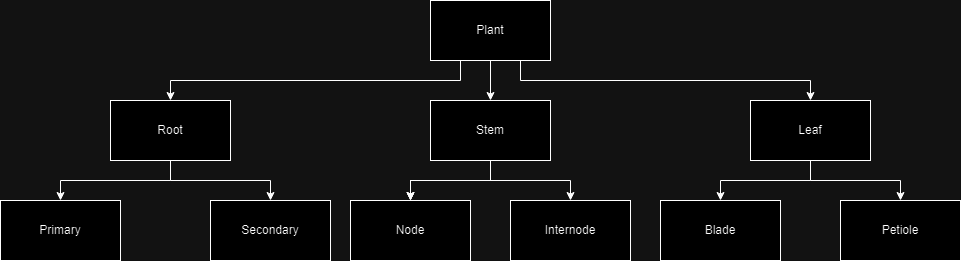

The diagram above was exported from draw.io. Its source (the exported page's mxGraphModel, read from the mxfile embedded in the PNG):
<mxGraphModel dx="1290" dy="557" grid="1" gridSize="10" guides="1" tooltips="1" connect="1" arrows="1" fold="1" page="1" pageScale="1" pageWidth="1100" pageHeight="850" background="none" math="0" shadow="0">
  <root>
    <mxCell id="0" />
    <mxCell id="1" parent="0" />
    <mxCell id="EpMARYfI38srTr6eBWt0-3" value="" style="edgeStyle=orthogonalEdgeStyle;rounded=0;orthogonalLoop=1;jettySize=auto;html=1;exitX=0.25;exitY=1;exitDx=0;exitDy=0;" edge="1" parent="1" source="EpMARYfI38srTr6eBWt0-1" target="EpMARYfI38srTr6eBWt0-2">
      <mxGeometry relative="1" as="geometry" />
    </mxCell>
    <mxCell id="EpMARYfI38srTr6eBWt0-5" style="edgeStyle=orthogonalEdgeStyle;rounded=0;orthogonalLoop=1;jettySize=auto;html=1;exitX=0.5;exitY=1;exitDx=0;exitDy=0;entryX=0.5;entryY=0;entryDx=0;entryDy=0;" edge="1" parent="1" source="EpMARYfI38srTr6eBWt0-1" target="EpMARYfI38srTr6eBWt0-4">
      <mxGeometry relative="1" as="geometry" />
    </mxCell>
    <mxCell id="EpMARYfI38srTr6eBWt0-7" style="edgeStyle=orthogonalEdgeStyle;rounded=0;orthogonalLoop=1;jettySize=auto;html=1;exitX=0.75;exitY=1;exitDx=0;exitDy=0;entryX=0.5;entryY=0;entryDx=0;entryDy=0;" edge="1" parent="1" source="EpMARYfI38srTr6eBWt0-1" target="EpMARYfI38srTr6eBWt0-6">
      <mxGeometry relative="1" as="geometry" />
    </mxCell>
    <mxCell id="EpMARYfI38srTr6eBWt0-1" value="Plant" style="rounded=0;whiteSpace=wrap;html=1;" vertex="1" parent="1">
      <mxGeometry x="480" y="40" width="120" height="60" as="geometry" />
    </mxCell>
    <mxCell id="EpMARYfI38srTr6eBWt0-9" value="" style="edgeStyle=orthogonalEdgeStyle;rounded=0;orthogonalLoop=1;jettySize=auto;html=1;" edge="1" parent="1" source="EpMARYfI38srTr6eBWt0-2" target="EpMARYfI38srTr6eBWt0-8">
      <mxGeometry relative="1" as="geometry" />
    </mxCell>
    <mxCell id="EpMARYfI38srTr6eBWt0-11" value="" style="edgeStyle=orthogonalEdgeStyle;rounded=0;orthogonalLoop=1;jettySize=auto;html=1;" edge="1" parent="1" source="EpMARYfI38srTr6eBWt0-2" target="EpMARYfI38srTr6eBWt0-10">
      <mxGeometry relative="1" as="geometry" />
    </mxCell>
    <mxCell id="EpMARYfI38srTr6eBWt0-2" value="Root" style="whiteSpace=wrap;html=1;rounded=0;" vertex="1" parent="1">
      <mxGeometry x="160" y="140" width="120" height="60" as="geometry" />
    </mxCell>
    <mxCell id="EpMARYfI38srTr6eBWt0-13" value="" style="edgeStyle=orthogonalEdgeStyle;rounded=0;orthogonalLoop=1;jettySize=auto;html=1;" edge="1" parent="1" source="EpMARYfI38srTr6eBWt0-4" target="EpMARYfI38srTr6eBWt0-12">
      <mxGeometry relative="1" as="geometry" />
    </mxCell>
    <mxCell id="EpMARYfI38srTr6eBWt0-14" value="" style="edgeStyle=orthogonalEdgeStyle;rounded=0;orthogonalLoop=1;jettySize=auto;html=1;" edge="1" parent="1" source="EpMARYfI38srTr6eBWt0-4" target="EpMARYfI38srTr6eBWt0-12">
      <mxGeometry relative="1" as="geometry" />
    </mxCell>
    <mxCell id="EpMARYfI38srTr6eBWt0-15" value="" style="edgeStyle=orthogonalEdgeStyle;rounded=0;orthogonalLoop=1;jettySize=auto;html=1;" edge="1" parent="1" source="EpMARYfI38srTr6eBWt0-4" target="EpMARYfI38srTr6eBWt0-12">
      <mxGeometry relative="1" as="geometry" />
    </mxCell>
    <mxCell id="EpMARYfI38srTr6eBWt0-17" style="edgeStyle=orthogonalEdgeStyle;rounded=0;orthogonalLoop=1;jettySize=auto;html=1;exitX=0.5;exitY=1;exitDx=0;exitDy=0;entryX=0.5;entryY=0;entryDx=0;entryDy=0;" edge="1" parent="1" source="EpMARYfI38srTr6eBWt0-4" target="EpMARYfI38srTr6eBWt0-16">
      <mxGeometry relative="1" as="geometry" />
    </mxCell>
    <mxCell id="EpMARYfI38srTr6eBWt0-4" value="Stem" style="whiteSpace=wrap;html=1;rounded=0;" vertex="1" parent="1">
      <mxGeometry x="480" y="140" width="120" height="60" as="geometry" />
    </mxCell>
    <mxCell id="EpMARYfI38srTr6eBWt0-19" value="" style="edgeStyle=orthogonalEdgeStyle;rounded=0;orthogonalLoop=1;jettySize=auto;html=1;" edge="1" parent="1" source="EpMARYfI38srTr6eBWt0-6" target="EpMARYfI38srTr6eBWt0-18">
      <mxGeometry relative="1" as="geometry" />
    </mxCell>
    <mxCell id="EpMARYfI38srTr6eBWt0-21" style="edgeStyle=orthogonalEdgeStyle;rounded=0;orthogonalLoop=1;jettySize=auto;html=1;exitX=0.5;exitY=1;exitDx=0;exitDy=0;entryX=0.5;entryY=0;entryDx=0;entryDy=0;" edge="1" parent="1" source="EpMARYfI38srTr6eBWt0-6" target="EpMARYfI38srTr6eBWt0-20">
      <mxGeometry relative="1" as="geometry" />
    </mxCell>
    <mxCell id="EpMARYfI38srTr6eBWt0-6" value="Leaf" style="whiteSpace=wrap;html=1;rounded=0;" vertex="1" parent="1">
      <mxGeometry x="800" y="140" width="120" height="60" as="geometry" />
    </mxCell>
    <mxCell id="EpMARYfI38srTr6eBWt0-8" value="Primary" style="whiteSpace=wrap;html=1;rounded=0;" vertex="1" parent="1">
      <mxGeometry x="50" y="240" width="120" height="60" as="geometry" />
    </mxCell>
    <mxCell id="EpMARYfI38srTr6eBWt0-10" value="Secondary" style="whiteSpace=wrap;html=1;rounded=0;" vertex="1" parent="1">
      <mxGeometry x="260" y="240" width="120" height="60" as="geometry" />
    </mxCell>
    <mxCell id="EpMARYfI38srTr6eBWt0-12" value="Node" style="whiteSpace=wrap;html=1;rounded=0;" vertex="1" parent="1">
      <mxGeometry x="400" y="240" width="120" height="60" as="geometry" />
    </mxCell>
    <mxCell id="EpMARYfI38srTr6eBWt0-16" value="Internode" style="whiteSpace=wrap;html=1;rounded=0;" vertex="1" parent="1">
      <mxGeometry x="560" y="240" width="120" height="60" as="geometry" />
    </mxCell>
    <mxCell id="EpMARYfI38srTr6eBWt0-18" value="Blade" style="whiteSpace=wrap;html=1;rounded=0;" vertex="1" parent="1">
      <mxGeometry x="710" y="240" width="120" height="60" as="geometry" />
    </mxCell>
    <mxCell id="EpMARYfI38srTr6eBWt0-20" value="Petiole" style="whiteSpace=wrap;html=1;rounded=0;" vertex="1" parent="1">
      <mxGeometry x="890" y="240" width="120" height="60" as="geometry" />
    </mxCell>
  </root>
</mxGraphModel>